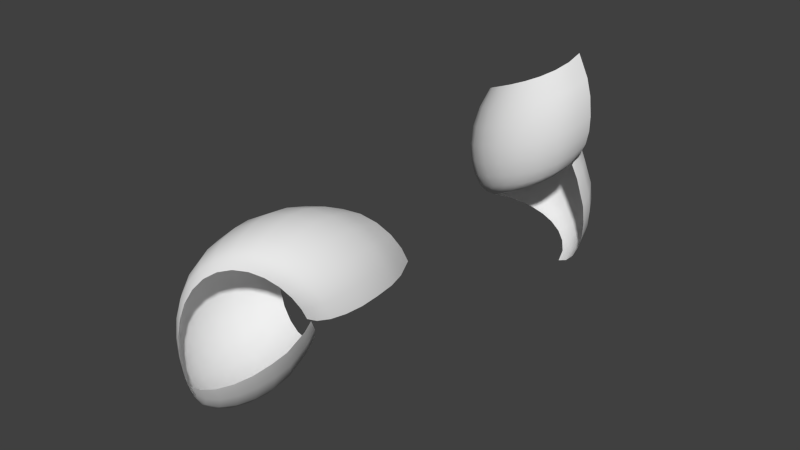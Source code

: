 # Source: SwirlModel.blend  (saved by Blender 2.76.0; exported with 4.5.12 LTS)
import bpy
from mathutils import Matrix  # noqa: F401  (used for matrix-valued properties, if any)

bpy.ops.wm.read_factory_settings(use_empty=True)
scene = bpy.context.scene
scene.name = 'Scene'

# ---- collections
col_collection_1 = bpy.data.collections.new('Collection 1'); scene.collection.children.link(col_collection_1)

# ---- world
world_world = bpy.data.worlds.new('World'); scene.world = world_world
world_world.color = (0.05088, 0.05088, 0.05088)
world_world.use_sun_shadow = False
world_world.sun_shadow_jitter_overblur = 0.0
world_world.cycles.sampling_method = 'MANUAL'
world_world.cycles.sample_map_resolution = 256

# ---- meshes
me_mesh_001 = bpy.data.meshes.new('Mesh.001')
me_mesh_001.from_pydata([(1.691, 0.1095, -1.614), (1.65, 0.1539, -2.056), (1.544, 0.1832, -2.454), (1.386, 0.1945, -2.771), (1.189, 0.1869, -2.974), (0.9745, 0.1609, -3.044), (1.617, 0.5253, -1.457), (1.568, 0.5632, -1.898), (1.46, 0.5762, -2.296), (1.301, 0.563, -2.613), (1.108, 0.525, -2.815), (0.9001, 0.4658, -2.885), (1.375, 0.9992, -1.3), (1.318, 1.02, -1.741), (1.21, 0.999, -2.139), (1.064, 0.9375, -2.455), (0.8919, 0.8418, -2.658), (0.7121, 0.7211, -2.728), (0.9992, 1.375, -1.142), (0.9379, 1.378, -1.584), (0.8423, 1.324, -1.982), (0.7217, 1.22, -2.298), (0.5881, 1.076, -2.501), (0.4544, 0.9059, -2.571), (0.4663, 1.6, -1.427), (0.3919, 1.52, -1.825), (0.3093, 1.384, -2.141), (0.2268, 1.205, -2.344), (0.1523, 1.002, -2.414), (-2.98e-08, 1.7, -0.8278), (-0.05094, 1.666, -1.269), (-0.09689, 1.566, -1.668), (-0.1334, 1.411, -1.984), (-0.1568, 1.216, -2.187), (-0.1648, 1.0, -2.256), (-0.5253, 1.617, -0.6706), (-0.5632, 1.568, -1.112), (-0.5762, 1.46, -1.51), (-0.563, 1.301, -1.826), (-0.525, 1.108, -2.029), (-0.4658, 0.9001, -2.099), (-0.9992, 1.375, -0.5134), (-1.02, 1.318, -0.9548), (-0.999, 1.21, -1.353), (-0.9375, 1.064, -1.669), (-0.8418, 0.8919, -1.872), (-0.7211, 0.7121, -1.942), (-1.375, 0.9992, -0.3561), (-1.378, 0.9379, -0.7976), (-1.324, 0.8423, -1.196), (-1.22, 0.7217, -1.512), (-1.076, 0.5881, -1.715), (-0.9059, 0.4544, -1.785), (-1.6, 0.4663, -0.6404), (-1.52, 0.3919, -1.039), (-1.384, 0.3093, -1.355), (-1.205, 0.2268, -1.558), (-1.002, 0.1523, -1.628), (-1.666, -0.05094, -0.4831), (-1.566, -0.09689, -0.8814), (-1.411, -0.1334, -1.197), (-1.216, -0.1568, -1.4), (-1.0, -0.1648, -1.47), (-1.568, -0.5632, -0.3259), (-1.46, -0.5762, -0.7242), (-1.301, -0.563, -1.04), (-1.108, -0.525, -1.243), (-0.9001, -0.4658, -1.313), (-1.375, -0.9992, 0.2728), (-1.318, -1.02, -0.1687), (-1.21, -0.999, -0.5669), (-1.064, -0.9375, -0.883), (-0.8919, -0.8418, -1.086), (-0.7121, -0.7211, -1.156), (-0.9379, -1.378, -0.01145), (-0.8423, -1.324, -0.4097), (-0.7217, -1.22, -0.7258), (-0.5881, -1.076, -0.9287), (-0.4544, -0.9059, -0.9986), (-0.4663, -1.6, 0.1458), (-0.3919, -1.52, -0.2525), (-0.3093, -1.384, -0.5686), (-0.2268, -1.205, -0.7715), (-0.1523, -1.002, -0.8414), (2.086e-07, -1.7, 0.7445), (0.05094, -1.666, 0.303), (0.09689, -1.566, -0.09526), (0.1334, -1.411, -0.4113), (0.1568, -1.216, -0.6142), (0.1648, -1.0, -0.6842), (0.5253, -1.617, 0.9017), (0.5632, -1.568, 0.4602), (0.5762, -1.46, 0.06197), (0.563, -1.301, -0.2541), (0.525, -1.108, -0.457), (0.4658, -0.9001, -0.5269), (0.9992, -1.375, 1.059), (1.02, -1.318, 0.6175), (0.999, -1.21, 0.2192), (0.9375, -1.064, -0.09686), (0.8418, -0.8919, -0.2998), (0.7211, -0.7121, -0.3697), (1.378, -0.9379, 0.7747), (1.324, -0.8423, 0.3764), (1.22, -0.7217, 0.06037), (1.076, -0.5881, -0.1426), (0.9059, -0.4544, -0.2125), (1.617, -0.5253, 1.373), (1.6, -0.4663, 0.9319), (1.52, -0.3919, 0.5337), (1.384, -0.3093, 0.2176), (1.205, -0.2268, 0.01467), (1.002, -0.1523, -0.05525), (1.7, 2.384e-07, 1.531), (1.666, 0.05094, 1.089), (1.566, 0.09689, 0.6909), (1.411, 0.1334, 0.3748), (1.216, 0.1568, 0.1719), (1.0, 0.1648, 0.102), (0.3782, 1.164, 0.6264), (-1.164, -0.3782, 1.727), (-1.224, 0.0, 1.57), (-1.164, 0.3782, 1.413), (-0.3782, -1.164, 2.199), (-0.7194, -0.9902, 2.042), (0.9902, -0.7194, 2.828), (1.224, 2.384e-07, 3.142), (1.164, -0.3782, 2.985), (0.7194, -0.9902, 2.67), (0.3782, -1.164, 2.513), (1.502e-07, -1.224, 2.356), (-0.9902, -0.7194, 1.884), (1.375, -0.9992, 1.216), (-0.9902, 0.7194, 1.255), (-0.9992, -1.375, 0.43), (-0.5253, -1.617, 0.5873), (-0.7194, 0.9902, 1.098), (-0.3782, 1.164, 0.9409), (-2.146e-08, 1.224, 0.7837), (-1.617, 0.5253, -0.1989), (-1.7, -2.421e-07, -0.04166), (-1.617, -0.5253, 0.1156), (0.7194, 0.9902, 0.4692), (0.9902, 0.7194, 0.312), (0.5253, 1.617, -0.985), (1.164, 0.3782, 0.1548), (1.218, 0.07884, -0.002479), (2.017e-07, -1.644, 1.277), (1.836e-07, -1.496, 1.796), (0.4636, -1.427, 1.944), (0.5079, -1.563, 1.437), (-1.645, -2.086e-07, 0.4766), (-1.471, -1.192e-07, 1.061), (-1.404, -0.4562, 1.207), (-1.565, -0.5083, 0.6367), (-0.5081, -1.564, 1.117), (-0.4608, -1.418, 1.648), (-1.199, -0.8708, 1.354), (-1.331, -0.9667, 0.7968), (-2.887e-08, 1.647, -0.3245), (-2.527e-08, 1.441, 0.3361), (-0.4473, 1.377, 0.4801), (-0.5088, 1.566, -0.1642), (0.8843, -1.217, 2.092), (0.9659, -1.329, 1.597), (0.509, 1.567, -0.4848), (0.4433, 1.364, 0.1926), (1.22, -0.8867, 2.241), (1.329, -0.9657, 1.757), (-0.8545, 1.176, 0.6245), (-0.9677, 1.332, -0.003993), (1.64, 0.1062, -1.126), (1.398, 0.09051, -0.3759), (1.344, 0.4366, -0.2345), (1.568, 0.5093, -0.966), (1.438, -0.4674, 2.39), (1.562, -0.5076, 1.917), (1.516, 2.384e-07, 2.54), (1.642, 2.384e-07, 2.077), (-0.9666, -1.33, 0.9569), (-0.8737, -1.203, 1.501), (1.333, 0.9686, -0.8056), (1.149, 0.8349, -0.09266), (0.8391, 1.155, 0.04972), (0.9684, 1.333, -0.6452), (-1.181, 0.858, 0.7695), (-1.332, 0.9675, 0.1562), (-1.394, 0.4529, 0.9148), (-1.565, 0.5085, 0.3164)], [], [(1, 7, 6, 0), (2, 8, 7, 1), (3, 9, 8, 2), (4, 10, 9, 3), (5, 11, 10, 4), (7, 13, 12, 6), (8, 14, 13, 7), (9, 15, 14, 8), (10, 16, 15, 9), (11, 17, 16, 10), (13, 19, 18, 12), (14, 20, 19, 13), (15, 21, 20, 14), (16, 22, 21, 15), (17, 23, 22, 16), (19, 24, 144, 18), (20, 25, 24, 19), (21, 26, 25, 20), (22, 27, 26, 21), (23, 28, 27, 22), (24, 30, 29, 144), (25, 31, 30, 24), (26, 32, 31, 25), (27, 33, 32, 26), (28, 34, 33, 27), (30, 36, 35, 29), (31, 37, 36, 30), (32, 38, 37, 31), (33, 39, 38, 32), (34, 40, 39, 33), (36, 42, 41, 35), (37, 43, 42, 36), (38, 44, 43, 37), (39, 45, 44, 38), (40, 46, 45, 39), (42, 48, 47, 41), (43, 49, 48, 42), (44, 50, 49, 43), (45, 51, 50, 44), (46, 52, 51, 45), (48, 53, 139, 47), (49, 54, 53, 48), (50, 55, 54, 49), (51, 56, 55, 50), (52, 57, 56, 51), (53, 58, 140, 139), (54, 59, 58, 53), (55, 60, 59, 54), (56, 61, 60, 55), (57, 62, 61, 56), (58, 63, 141, 140), (59, 64, 63, 58), (60, 65, 64, 59), (61, 66, 65, 60), (62, 67, 66, 61), (63, 69, 68, 141), (64, 70, 69, 63), (65, 71, 70, 64), (66, 72, 71, 65), (67, 73, 72, 66), (69, 74, 134, 68), (70, 75, 74, 69), (71, 76, 75, 70), (72, 77, 76, 71), (73, 78, 77, 72), (74, 79, 135, 134), (75, 80, 79, 74), (76, 81, 80, 75), (77, 82, 81, 76), (78, 83, 82, 77), (79, 85, 84, 135), (80, 86, 85, 79), (81, 87, 86, 80), (82, 88, 87, 81), (83, 89, 88, 82), (85, 91, 90, 84), (86, 92, 91, 85), (87, 93, 92, 86), (88, 94, 93, 87), (89, 95, 94, 88), (91, 97, 96, 90), (92, 98, 97, 91), (93, 99, 98, 92), (94, 100, 99, 93), (95, 101, 100, 94), (97, 102, 132, 96), (98, 103, 102, 97), (99, 104, 103, 98), (100, 105, 104, 99), (101, 106, 105, 100), (102, 108, 107, 132), (103, 109, 108, 102), (104, 110, 109, 103), (105, 111, 110, 104), (106, 112, 111, 105), (108, 114, 113, 107), (109, 115, 114, 108), (110, 116, 115, 109), (111, 117, 116, 110), (112, 118, 117, 111), (140, 141, 154, 151), (0, 6, 174, 171), (183, 166, 119, 142), (175, 177, 126, 127), (29, 35, 162, 159), (182, 183, 142, 143), (180, 156, 123, 124), (12, 18, 184, 181), (169, 185, 133, 136), (172, 173, 145, 146), (153, 157, 131, 120), (163, 167, 125, 128), (47, 139, 188, 186), (18, 144, 165, 184), (41, 47, 186, 170), (167, 175, 127, 125), (160, 161, 137, 138), (139, 140, 151, 188), (6, 12, 181, 174), (144, 29, 159, 165), (68, 134, 179, 158), (185, 187, 122, 133), (134, 135, 155, 179), (157, 180, 124, 131), (148, 149, 129, 130), (107, 113, 178, 176), (132, 107, 176, 168), (173, 182, 143, 145), (35, 41, 170, 162), (96, 132, 168, 164), (152, 153, 120, 121), (161, 169, 136, 137), (90, 96, 164, 150), (135, 84, 147, 155), (166, 160, 138, 119), (141, 68, 158, 154), (149, 163, 128, 129), (187, 152, 121, 122), (156, 148, 130, 123), (152, 187, 188, 151), (187, 185, 186, 188), (185, 169, 170, 186), (166, 183, 184, 165), (182, 173, 174, 181), (180, 157, 158, 179), (183, 182, 181, 184), (156, 180, 179, 155), (177, 175, 176, 178), (175, 167, 168, 176), (173, 172, 171, 174), (169, 161, 162, 170), (167, 163, 164, 168), (160, 166, 165, 159), (163, 149, 150, 164), (161, 160, 159, 162), (157, 153, 154, 158), (148, 156, 155, 147), (153, 152, 151, 154), (149, 148, 147, 150), (84, 90, 150, 147)])
me_mesh_001.polygons.foreach_set('use_smooth', [True] * 160)
_uv = me_mesh_001.uv_layers.new(name='UVMap')
_uv.uv.foreach_set('vector', [0.01061, 0.3344, 0.04598, 0.3344, 0.05273, 0.4338, 0.01739, 0.4338, 0.01426, 0.2513, 0.04838, 0.2513, 0.04598, 0.3344, 0.01061, 0.3344, 0.00815, 0.1761, 0.04137, 0.1761, 0.04838, 0.2513, 0.01426, 0.2513, 0.002303, 0.09282, 0.0349, 0.09282, 0.04137, 0.1761, 0.00815, 0.1761, -0.001976, 0.01087, 0.03107, 0.01087, 0.0349, 0.09282, 0.002303, 0.09282, 0.04598, 0.3344, 0.08995, 0.3344, 0.09674, 0.4338, 0.05273, 0.4338, 0.04838, 0.2513, 0.09125, 0.2513, 0.08995, 0.3344, 0.04598, 0.3344, 0.04137, 0.1761, 0.0836, 0.1761, 0.09125, 0.2513, 0.04838, 0.2513, 0.0349, 0.09282, 0.07626, 0.09282, 0.0836, 0.1761, 0.04137, 0.1761, 0.03107, 0.01087, 0.07163, 0.01087, 0.07626, 0.09282, 0.0349, 0.09282, 0.08995, 0.3344, 0.134, 0.3344, 0.1406, 0.4338, 0.09674, 0.4338, 0.09125, 0.2513, 0.1348, 0.2513, 0.134, 0.3344, 0.08995, 0.3344, 0.0836, 0.1761, 0.1272, 0.1761, 0.1348, 0.2513, 0.09125, 0.2513, 0.07626, 0.09282, 0.1199, 0.09282, 0.1272, 0.1761, 0.0836, 0.1761, 0.07163, 0.01087, 0.1152, 0.01087, 0.1199, 0.09282, 0.07626, 0.09282, 0.134, 0.3344, 0.1788, 0.3344, 0.1849, 0.4338, 0.1406, 0.4338, 0.1348, 0.2513, 0.1793, 0.2513, 0.1788, 0.3344, 0.134, 0.3344, 0.1272, 0.1761, 0.1722, 0.1761, 0.1793, 0.2513, 0.1348, 0.2513, 0.1199, 0.09282, 0.1652, 0.09282, 0.1722, 0.1761, 0.1272, 0.1761, 0.1152, 0.01087, 0.1607, 0.01087, 0.1652, 0.09282, 0.1199, 0.09282, 0.1788, 0.3344, 0.2244, 0.3344, 0.23, 0.4338, 0.1849, 0.4338, 0.1793, 0.2513, 0.2248, 0.2513, 0.2244, 0.3344, 0.1788, 0.3344, 0.1722, 0.1761, 0.2183, 0.1761, 0.2248, 0.2513, 0.1793, 0.2513, 0.1652, 0.09282, 0.2119, 0.09282, 0.2183, 0.1761, 0.1722, 0.1761, 0.1607, 0.01087, 0.2078, 0.01087, 0.2119, 0.09282, 0.1652, 0.09282, 0.2244, 0.3344, 0.2709, 0.3344, 0.2758, 0.4338, 0.23, 0.4338, 0.2248, 0.2513, 0.2711, 0.2513, 0.2709, 0.3344, 0.2244, 0.3344, 0.2183, 0.1761, 0.2654, 0.1761, 0.2711, 0.2513, 0.2248, 0.2513, 0.2119, 0.09282, 0.2597, 0.09282, 0.2654, 0.1761, 0.2183, 0.1761, 0.2078, 0.01087, 0.256, 0.01087, 0.2597, 0.09282, 0.2119, 0.09282, 0.2709, 0.3344, 0.3181, 0.3344, 0.3223, 0.4338, 0.2758, 0.4338, 0.2711, 0.2513, 0.3183, 0.2513, 0.3181, 0.3344, 0.2709, 0.3344, 0.2654, 0.1761, 0.3134, 0.1761, 0.3183, 0.2513, 0.2711, 0.2513, 0.2597, 0.09282, 0.3084, 0.09282, 0.3134, 0.1761, 0.2654, 0.1761, 0.256, 0.01087, 0.3052, 0.01087, 0.3084, 0.09282, 0.2597, 0.09282, 0.3181, 0.3344, 0.3659, 0.3344, 0.3694, 0.4338, 0.3223, 0.4338, 0.3183, 0.2513, 0.3662, 0.2513, 0.3659, 0.3344, 0.3181, 0.3344, 0.3134, 0.1761, 0.3622, 0.1761, 0.3662, 0.2513, 0.3183, 0.2513, 0.3084, 0.09282, 0.3579, 0.09282, 0.3622, 0.1761, 0.3134, 0.1761, 0.3052, 0.01087, 0.3553, 0.01087, 0.3579, 0.09282, 0.3084, 0.09282, 0.3659, 0.3344, 0.4145, 0.3344, 0.4172, 0.4338, 0.3694, 0.4338, 0.3662, 0.2513, 0.4148, 0.2513, 0.4145, 0.3344, 0.3659, 0.3344, 0.3622, 0.1761, 0.4117, 0.1761, 0.4148, 0.2513, 0.3662, 0.2513, 0.3579, 0.09282, 0.4082, 0.09282, 0.4117, 0.1761, 0.3622, 0.1761, 0.3553, 0.01087, 0.4062, 0.01087, 0.4082, 0.09282, 0.3579, 0.09282, 0.4145, 0.3344, 0.4636, 0.3344, 0.4655, 0.4338, 0.4172, 0.4338, 0.4148, 0.2513, 0.464, 0.2513, 0.4636, 0.3344, 0.4145, 0.3344, 0.4117, 0.1761, 0.4618, 0.1761, 0.464, 0.2513, 0.4148, 0.2513, 0.4082, 0.09282, 0.4591, 0.09282, 0.4618, 0.1761, 0.4117, 0.1761, 0.4062, 0.01087, 0.4577, 0.01087, 0.4591, 0.09282, 0.4082, 0.09282, 0.4636, 0.3344, 0.5132, 0.3344, 0.5143, 0.4338, 0.4655, 0.4338, 0.464, 0.2513, 0.5137, 0.2513, 0.5132, 0.3344, 0.4636, 0.3344, 0.4618, 0.1761, 0.5125, 0.1761, 0.5137, 0.2513, 0.464, 0.2513, 0.4591, 0.09282, 0.5106, 0.09282, 0.5125, 0.1761, 0.4618, 0.1761, 0.4577, 0.01087, 0.5099, 0.01087, 0.5106, 0.09282, 0.4591, 0.09282, 0.5132, 0.3344, 0.5634, 0.3344, 0.5636, 0.4338, 0.5143, 0.4338, 0.5137, 0.2513, 0.564, 0.2513, 0.5634, 0.3344, 0.5132, 0.3344, 0.5125, 0.1761, 0.5637, 0.1761, 0.564, 0.2513, 0.5137, 0.2513, 0.5106, 0.09282, 0.5627, 0.09282, 0.5637, 0.1761, 0.5125, 0.1761, 0.5099, 0.01087, 0.5626, 0.01087, 0.5627, 0.09282, 0.5106, 0.09282, 0.5634, 0.3344, 0.6141, 0.3344, 0.6135, 0.4338, 0.5636, 0.4338, 0.564, 0.2513, 0.6148, 0.2513, 0.6141, 0.3344, 0.5634, 0.3344, 0.5637, 0.1761, 0.6155, 0.1761, 0.6148, 0.2513, 0.564, 0.2513, 0.5627, 0.09282, 0.6154, 0.09282, 0.6155, 0.1761, 0.5637, 0.1761, 0.5626, 0.01087, 0.6158, 0.01087, 0.6154, 0.09282, 0.5627, 0.09282, 0.6141, 0.3344, 0.6653, 0.3344, 0.6638, 0.4338, 0.6135, 0.4338, 0.6148, 0.2513, 0.6661, 0.2513, 0.6653, 0.3344, 0.6141, 0.3344, 0.6155, 0.1761, 0.6678, 0.1761, 0.6661, 0.2513, 0.6148, 0.2513, 0.6154, 0.09282, 0.6685, 0.09282, 0.6678, 0.1761, 0.6155, 0.1761, 0.6158, 0.01087, 0.6695, 0.01087, 0.6685, 0.09282, 0.6154, 0.09282, 0.6653, 0.3344, 0.7171, 0.3344, 0.7147, 0.4338, 0.6638, 0.4338, 0.6661, 0.2513, 0.7179, 0.2513, 0.7171, 0.3344, 0.6653, 0.3344, 0.6678, 0.1761, 0.7205, 0.1761, 0.7179, 0.2513, 0.6661, 0.2513, 0.6685, 0.09282, 0.722, 0.09282, 0.7205, 0.1761, 0.6678, 0.1761, 0.6695, 0.01087, 0.7236, 0.01087, 0.722, 0.09282, 0.6685, 0.09282, 0.7171, 0.3344, 0.7693, 0.3344, 0.7661, 0.4338, 0.7147, 0.4338, 0.7179, 0.2513, 0.7702, 0.2513, 0.7693, 0.3344, 0.7171, 0.3344, 0.7205, 0.1761, 0.7737, 0.1761, 0.7702, 0.2513, 0.7179, 0.2513, 0.722, 0.09282, 0.776, 0.09282, 0.7737, 0.1761, 0.7205, 0.1761, 0.7236, 0.01087, 0.7781, 0.01087, 0.776, 0.09282, 0.722, 0.09282, 0.7693, 0.3344, 0.822, 0.3344, 0.818, 0.4338, 0.7661, 0.4338, 0.7702, 0.2513, 0.8228, 0.2513, 0.822, 0.3344, 0.7693, 0.3344, 0.7737, 0.1761, 0.8273, 0.1761, 0.8228, 0.2513, 0.7702, 0.2513, 0.776, 0.09282, 0.8303, 0.09282, 0.8273, 0.1761, 0.7737, 0.1761, 0.7781, 0.01087, 0.8329, 0.01087, 0.8303, 0.09282, 0.776, 0.09282, 0.822, 0.3344, 0.8752, 0.3344, 0.8704, 0.4338, 0.818, 0.4338, 0.8228, 0.2513, 0.876, 0.2513, 0.8752, 0.3344, 0.822, 0.3344, 0.8273, 0.1761, 0.8812, 0.1761, 0.876, 0.2513, 0.8228, 0.2513, 0.8303, 0.09282, 0.8849, 0.09282, 0.8812, 0.1761, 0.8273, 0.1761, 0.8329, 0.01087, 0.8879, 0.01087, 0.8849, 0.09282, 0.8303, 0.09282, 0.8752, 0.3344, 0.9288, 0.3344, 0.9233, 0.4338, 0.8704, 0.4338, 0.876, 0.2513, 0.9294, 0.2513, 0.9288, 0.3344, 0.8752, 0.3344, 0.8812, 0.1761, 0.9354, 0.1761, 0.9294, 0.2513, 0.876, 0.2513, 0.8849, 0.09282, 0.9398, 0.09282, 0.9354, 0.1761, 0.8812, 0.1761, 0.8879, 0.01087, 0.9431, 0.01087, 0.9398, 0.09282, 0.8849, 0.09282, 0.9288, 0.3344, 0.9827, 0.3344, 0.9766, 0.4338, 0.9233, 0.4338, 0.9294, 0.2513, 0.9832, 0.2513, 0.9827, 0.3344, 0.9288, 0.3344, 0.9354, 0.1761, 0.9899, 0.1761, 0.9832, 0.2513, 0.9294, 0.2513, 0.9398, 0.09282, 0.9948, 0.09282, 0.9899, 0.1761, 0.9354, 0.1761, 0.9431, 0.01087, 0.9983, 0.01087, 0.9948, 0.09282, 0.9398, 0.09282, 0.4655, 0.4338, 0.5143, 0.4338, 0.5134, 0.6154, 0.4646, 0.6144, 0.01739, 0.4338, 0.05273, 0.4338, 0.05044, 0.6048, 0.01529, 0.6037, 0.136, 0.8491, 0.1811, 0.8441, 0.1797, 0.9952, 0.1344, 0.9952, 0.923, 0.7881, 0.9769, 0.7853, 0.9771, 0.9952, 0.9228, 0.9952, 0.23, 0.4338, 0.2758, 0.4338, 0.2746, 0.6102, 0.2286, 0.6091, 0.0914, 0.8542, 0.136, 0.8491, 0.1344, 0.9952, 0.0896, 0.9952, 0.6118, 0.8068, 0.6622, 0.8033, 0.6614, 0.9952, 0.6109, 0.9952, 0.09674, 0.4338, 0.1406, 0.4338, 0.1387, 0.607, 0.09456, 0.6059, 0.32, 0.8302, 0.3673, 0.8259, 0.3664, 0.9952, 0.319, 0.9952, 0.01207, 0.8651, 0.04702, 0.8596, 0.0452, 0.9952, 0.01047, 0.9952, 0.5125, 0.814, 0.5619, 0.8103, 0.561, 0.9952, 0.5116, 0.9952, 0.8169, 0.7938, 0.8697, 0.7909, 0.8692, 0.9952, 0.8163, 0.9952, 0.3694, 0.4338, 0.4172, 0.4338, 0.4163, 0.6133, 0.3685, 0.6123, 0.1406, 0.4338, 0.1849, 0.4338, 0.1833, 0.6081, 0.1387, 0.607, 0.3223, 0.4338, 0.3694, 0.4338, 0.3685, 0.6123, 0.3213, 0.6113, 0.8697, 0.7909, 0.923, 0.7881, 0.9228, 0.9952, 0.8692, 0.9952, 0.2268, 0.8393, 0.2731, 0.8347, 0.272, 0.9952, 0.2256, 0.9952, 0.4172, 0.4338, 0.4655, 0.4338, 0.4646, 0.6144, 0.4163, 0.6133, 0.05273, 0.4338, 0.09674, 0.4338, 0.09456, 0.6059, 0.05044, 0.6048, 0.1849, 0.4338, 0.23, 0.4338, 0.2286, 0.6091, 0.1833, 0.6081, 0.5636, 0.4338, 0.6135, 0.4338, 0.6126, 0.6174, 0.5628, 0.6164, 0.3673, 0.8259, 0.4152, 0.8218, 0.4144, 0.9952, 0.3664, 0.9952, 0.6135, 0.4338, 0.6638, 0.4338, 0.663, 0.6183, 0.6126, 0.6174, 0.5619, 0.8103, 0.6118, 0.8068, 0.6109, 0.9952, 0.561, 0.9952, 0.7132, 0.8001, 0.7648, 0.7969, 0.764, 0.9952, 0.7124, 0.9952, 0.9233, 0.4338, 0.9766, 0.4338, 0.9768, 0.624, 0.9232, 0.6231, 0.8704, 0.4338, 0.9233, 0.4338, 0.9232, 0.6231, 0.87, 0.6222, 0.04702, 0.8596, 0.0914, 0.8542, 0.0896, 0.9952, 0.0452, 0.9952, 0.2758, 0.4338, 0.3223, 0.4338, 0.3213, 0.6113, 0.2746, 0.6102, 0.818, 0.4338, 0.8704, 0.4338, 0.87, 0.6222, 0.8175, 0.6212, 0.4636, 0.8178, 0.5125, 0.814, 0.5116, 0.9952, 0.4628, 0.9952, 0.2731, 0.8347, 0.32, 0.8302, 0.319, 0.9952, 0.272, 0.9952, 0.7661, 0.4338, 0.818, 0.4338, 0.8175, 0.6212, 0.7654, 0.6203, 0.6638, 0.4338, 0.7147, 0.4338, 0.714, 0.6193, 0.663, 0.6183, 0.1811, 0.8441, 0.2268, 0.8393, 0.2256, 0.9952, 0.1797, 0.9952, 0.5143, 0.4338, 0.5636, 0.4338, 0.5628, 0.6164, 0.5134, 0.6154, 0.7648, 0.7969, 0.8169, 0.7938, 0.8163, 0.9952, 0.764, 0.9952, 0.4152, 0.8218, 0.4636, 0.8178, 0.4628, 0.9952, 0.4144, 0.9952, 0.6622, 0.8033, 0.7132, 0.8001, 0.7124, 0.9952, 0.6614, 0.9952, 0.4636, 0.8178, 0.4152, 0.8218, 0.4163, 0.6133, 0.4646, 0.6144, 0.4152, 0.8218, 0.3673, 0.8259, 0.3685, 0.6123, 0.4163, 0.6133, 0.3673, 0.8259, 0.32, 0.8302, 0.3213, 0.6113, 0.3685, 0.6123, 0.1811, 0.8441, 0.136, 0.8491, 0.1387, 0.607, 0.1833, 0.6081, 0.0914, 0.8542, 0.04702, 0.8596, 0.05044, 0.6048, 0.09456, 0.6059, 0.6118, 0.8068, 0.5619, 0.8103, 0.5628, 0.6164, 0.6126, 0.6174, 0.136, 0.8491, 0.0914, 0.8542, 0.09456, 0.6059, 0.1387, 0.607, 0.6622, 0.8033, 0.6118, 0.8068, 0.6126, 0.6174, 0.663, 0.6183, 0.9769, 0.7853, 0.923, 0.7881, 0.9232, 0.6231, 0.9768, 0.624, 0.923, 0.7881, 0.8697, 0.7909, 0.87, 0.6222, 0.9232, 0.6231, 0.04702, 0.8596, 0.01207, 0.8651, 0.01529, 0.6037, 0.05044, 0.6048, 0.32, 0.8302, 0.2731, 0.8347, 0.2746, 0.6102, 0.3213, 0.6113, 0.8697, 0.7909, 0.8169, 0.7938, 0.8175, 0.6212, 0.87, 0.6222, 0.2268, 0.8393, 0.1811, 0.8441, 0.1833, 0.6081, 0.2286, 0.6091, 0.8169, 0.7938, 0.7648, 0.7969, 0.7654, 0.6203, 0.8175, 0.6212, 0.2731, 0.8347, 0.2268, 0.8393, 0.2286, 0.6091, 0.2746, 0.6102, 0.5619, 0.8103, 0.5125, 0.814, 0.5134, 0.6154, 0.5628, 0.6164, 0.7132, 0.8001, 0.6622, 0.8033, 0.663, 0.6183, 0.714, 0.6193, 0.5125, 0.814, 0.4636, 0.8178, 0.4646, 0.6144, 0.5134, 0.6154, 0.7648, 0.7969, 0.7132, 0.8001, 0.714, 0.6193, 0.7654, 0.6203, 0.7147, 0.4338, 0.7661, 0.4338, 0.7654, 0.6203, 0.714, 0.6193])
me_mesh_001.use_remesh_preserve_volume = False
me_mesh_001.use_remesh_preserve_attributes = False
me_mesh_001.use_mirror_vertex_groups = False
me_mesh_001.update()
me_mesh = bpy.data.meshes.new('Mesh')
me_mesh.from_pydata([(1.691, -1.614, -0.1095), (1.65, -2.056, -0.1539), (1.544, -2.454, -0.1832), (1.386, -2.771, -0.1945), (1.189, -2.974, -0.1869), (0.9745, -3.044, -0.1609), (1.617, -1.457, -0.5253), (1.568, -1.898, -0.5632), (1.46, -2.296, -0.5762), (1.301, -2.613, -0.563), (1.108, -2.815, -0.525), (0.9001, -2.885, -0.4658), (1.375, -1.3, -0.9992), (1.318, -1.741, -1.02), (1.21, -2.139, -0.999), (1.064, -2.455, -0.9375), (0.8919, -2.658, -0.8418), (0.7121, -2.728, -0.7211), (0.9992, -1.142, -1.375), (0.9379, -1.584, -1.378), (0.8423, -1.982, -1.324), (0.7217, -2.298, -1.22), (0.5881, -2.501, -1.076), (0.4544, -2.571, -0.9059), (0.4663, -1.427, -1.6), (0.3919, -1.825, -1.52), (0.3093, -2.141, -1.384), (0.2268, -2.344, -1.205), (0.1523, -2.414, -1.002), (-2.98e-08, -0.8278, -1.7), (-0.05094, -1.269, -1.666), (-0.09689, -1.668, -1.566), (-0.1334, -1.984, -1.411), (-0.1568, -2.187, -1.216), (-0.1648, -2.256, -1.0), (-0.5253, -0.6706, -1.617), (-0.5632, -1.112, -1.568), (-0.5762, -1.51, -1.46), (-0.563, -1.826, -1.301), (-0.525, -2.029, -1.108), (-0.4658, -2.099, -0.9001), (-0.9992, -0.5134, -1.375), (-1.02, -0.9548, -1.318), (-0.999, -1.353, -1.21), (-0.9375, -1.669, -1.064), (-0.8418, -1.872, -0.8919), (-0.7211, -1.942, -0.7121), (-1.375, -0.3561, -0.9992), (-1.378, -0.7976, -0.9379), (-1.324, -1.196, -0.8423), (-1.22, -1.512, -0.7217), (-1.076, -1.715, -0.5881), (-0.9059, -1.785, -0.4544), (-1.6, -0.6404, -0.4663), (-1.52, -1.039, -0.3919), (-1.384, -1.355, -0.3093), (-1.205, -1.558, -0.2268), (-1.002, -1.628, -0.1523), (-1.666, -0.4831, 0.05094), (-1.566, -0.8814, 0.09689), (-1.411, -1.197, 0.1334), (-1.216, -1.4, 0.1568), (-1.0, -1.47, 0.1648), (-1.568, -0.3259, 0.5632), (-1.46, -0.7242, 0.5762), (-1.301, -1.04, 0.563), (-1.108, -1.243, 0.525), (-0.9001, -1.313, 0.4658), (-1.375, 0.2728, 0.9992), (-1.318, -0.1687, 1.02), (-1.21, -0.5669, 0.999), (-1.064, -0.883, 0.9375), (-0.8919, -1.086, 0.8418), (-0.7121, -1.156, 0.7211), (-0.9379, -0.01145, 1.378), (-0.8423, -0.4097, 1.324), (-0.7217, -0.7258, 1.22), (-0.5881, -0.9287, 1.076), (-0.4544, -0.9986, 0.9059), (-0.4663, 0.1458, 1.6), (-0.3919, -0.2525, 1.52), (-0.3093, -0.5686, 1.384), (-0.2268, -0.7715, 1.205), (-0.1523, -0.8414, 1.002), (2.086e-07, 0.7445, 1.7), (0.05094, 0.303, 1.666), (0.09689, -0.09526, 1.566), (0.1334, -0.4113, 1.411), (0.1568, -0.6142, 1.216), (0.1648, -0.6842, 1.0), (0.5253, 0.9017, 1.617), (0.5632, 0.4602, 1.568), (0.5762, 0.06197, 1.46), (0.563, -0.2541, 1.301), (0.525, -0.457, 1.108), (0.4658, -0.5269, 0.9001), (0.9992, 1.059, 1.375), (1.02, 0.6175, 1.318), (0.999, 0.2192, 1.21), (0.9375, -0.09686, 1.064), (0.8418, -0.2998, 0.8919), (0.7211, -0.3697, 0.7121), (1.378, 0.7747, 0.9379), (1.324, 0.3764, 0.8423), (1.22, 0.06037, 0.7217), (1.076, -0.1426, 0.5881), (0.9059, -0.2125, 0.4544), (1.617, 1.373, 0.5253), (1.6, 0.9319, 0.4663), (1.52, 0.5337, 0.3919), (1.384, 0.2176, 0.3093), (1.205, 0.01467, 0.2268), (1.002, -0.05525, 0.1523), (1.7, 1.531, -1.192e-07), (1.666, 1.089, -0.05094), (1.566, 0.6909, -0.09689), (1.411, 0.3748, -0.1334), (1.216, 0.1719, -0.1568), (1.0, 0.102, -0.1648), (0.3782, 0.6264, -1.164), (-1.164, 1.727, 0.3782), (-1.224, 1.57, 1.717e-07), (-1.164, 1.413, -0.3782), (-0.3782, 2.199, 1.164), (-0.7194, 2.042, 0.9902), (0.9902, 2.828, 0.7194), (1.224, 3.142, -8.583e-08), (1.164, 2.985, 0.3782), (0.7194, 2.67, 0.9902), (0.3782, 2.513, 1.164), (1.502e-07, 2.356, 1.224), (-0.9902, 1.884, 0.7194), (1.375, 1.216, 0.9992), (-0.9902, 1.255, -0.7194), (-0.9992, 0.43, 1.375), (-0.5253, 0.5873, 1.617), (-0.7194, 1.098, -0.9902), (-0.3782, 0.9409, -1.164), (-2.146e-08, 0.7837, -1.224), (-1.617, -0.1989, -0.5253), (-1.7, -0.04166, 2.384e-07), (-1.617, 0.1156, 0.5253), (0.7194, 0.4692, -0.9902), (0.9902, 0.312, -0.7194), (0.5253, -0.985, -1.617), (1.164, 0.1548, -0.3782), (1.218, -0.002479, -0.07884), (2.017e-07, 1.277, 1.644), (1.836e-07, 1.796, 1.496), (0.4636, 1.944, 1.427), (0.5079, 1.437, 1.563), (-1.645, 0.4766, 2.308e-07), (-1.471, 1.061, 2.063e-07), (-1.404, 1.207, 0.4562), (-1.565, 0.6367, 0.5083), (-0.5081, 1.117, 1.564), (-0.4608, 1.648, 1.418), (-1.199, 1.354, 0.8708), (-1.331, 0.7968, 0.9667), (-2.887e-08, -0.3245, -1.647), (-2.527e-08, 0.3361, -1.441), (-0.4473, 0.4801, -1.377), (-0.5088, -0.1642, -1.566), (0.8843, 2.092, 1.217), (0.9659, 1.597, 1.329), (0.509, -0.4848, -1.567), (0.4433, 0.1926, -1.364), (1.22, 2.241, 0.8867), (1.329, 1.757, 0.9657), (-0.8545, 0.6245, -1.176), (-0.9677, -0.003993, -1.332), (1.64, -1.126, -0.1062), (1.398, -0.3759, -0.09052), (1.344, -0.2345, -0.4366), (1.568, -0.966, -0.5093), (1.438, 2.39, 0.4674), (1.562, 1.917, 0.5076), (1.516, 2.54, -1.063e-07), (1.642, 2.077, -1.043e-07), (-0.9666, 0.9569, 1.33), (-0.8737, 1.501, 1.203), (1.333, -0.8056, -0.9686), (1.149, -0.09266, -0.8349), (0.8391, 0.04972, -1.155), (0.9684, -0.6452, -1.333), (-1.181, 0.7695, -0.858), (-1.332, 0.1562, -0.9675), (-1.394, 0.9148, -0.4529), (-1.565, 0.3164, -0.5085)], [], [(1, 7, 6, 0), (2, 8, 7, 1), (3, 9, 8, 2), (4, 10, 9, 3), (5, 11, 10, 4), (7, 13, 12, 6), (8, 14, 13, 7), (9, 15, 14, 8), (10, 16, 15, 9), (11, 17, 16, 10), (13, 19, 18, 12), (14, 20, 19, 13), (15, 21, 20, 14), (16, 22, 21, 15), (17, 23, 22, 16), (19, 24, 144, 18), (20, 25, 24, 19), (21, 26, 25, 20), (22, 27, 26, 21), (23, 28, 27, 22), (24, 30, 29, 144), (25, 31, 30, 24), (26, 32, 31, 25), (27, 33, 32, 26), (28, 34, 33, 27), (30, 36, 35, 29), (31, 37, 36, 30), (32, 38, 37, 31), (33, 39, 38, 32), (34, 40, 39, 33), (36, 42, 41, 35), (37, 43, 42, 36), (38, 44, 43, 37), (39, 45, 44, 38), (40, 46, 45, 39), (42, 48, 47, 41), (43, 49, 48, 42), (44, 50, 49, 43), (45, 51, 50, 44), (46, 52, 51, 45), (48, 53, 139, 47), (49, 54, 53, 48), (50, 55, 54, 49), (51, 56, 55, 50), (52, 57, 56, 51), (53, 58, 140, 139), (54, 59, 58, 53), (55, 60, 59, 54), (56, 61, 60, 55), (57, 62, 61, 56), (58, 63, 141, 140), (59, 64, 63, 58), (60, 65, 64, 59), (61, 66, 65, 60), (62, 67, 66, 61), (63, 69, 68, 141), (64, 70, 69, 63), (65, 71, 70, 64), (66, 72, 71, 65), (67, 73, 72, 66), (69, 74, 134, 68), (70, 75, 74, 69), (71, 76, 75, 70), (72, 77, 76, 71), (73, 78, 77, 72), (74, 79, 135, 134), (75, 80, 79, 74), (76, 81, 80, 75), (77, 82, 81, 76), (78, 83, 82, 77), (79, 85, 84, 135), (80, 86, 85, 79), (81, 87, 86, 80), (82, 88, 87, 81), (83, 89, 88, 82), (85, 91, 90, 84), (86, 92, 91, 85), (87, 93, 92, 86), (88, 94, 93, 87), (89, 95, 94, 88), (91, 97, 96, 90), (92, 98, 97, 91), (93, 99, 98, 92), (94, 100, 99, 93), (95, 101, 100, 94), (97, 102, 132, 96), (98, 103, 102, 97), (99, 104, 103, 98), (100, 105, 104, 99), (101, 106, 105, 100), (102, 108, 107, 132), (103, 109, 108, 102), (104, 110, 109, 103), (105, 111, 110, 104), (106, 112, 111, 105), (108, 114, 113, 107), (109, 115, 114, 108), (110, 116, 115, 109), (111, 117, 116, 110), (112, 118, 117, 111), (140, 141, 154, 151), (0, 6, 174, 171), (183, 166, 119, 142), (175, 177, 126, 127), (29, 35, 162, 159), (182, 183, 142, 143), (180, 156, 123, 124), (12, 18, 184, 181), (169, 185, 133, 136), (172, 173, 145, 146), (153, 157, 131, 120), (163, 167, 125, 128), (47, 139, 188, 186), (18, 144, 165, 184), (41, 47, 186, 170), (167, 175, 127, 125), (160, 161, 137, 138), (139, 140, 151, 188), (6, 12, 181, 174), (144, 29, 159, 165), (68, 134, 179, 158), (185, 187, 122, 133), (134, 135, 155, 179), (157, 180, 124, 131), (148, 149, 129, 130), (107, 113, 178, 176), (132, 107, 176, 168), (173, 182, 143, 145), (35, 41, 170, 162), (96, 132, 168, 164), (152, 153, 120, 121), (161, 169, 136, 137), (90, 96, 164, 150), (135, 84, 147, 155), (166, 160, 138, 119), (141, 68, 158, 154), (149, 163, 128, 129), (187, 152, 121, 122), (156, 148, 130, 123), (152, 187, 188, 151), (187, 185, 186, 188), (185, 169, 170, 186), (166, 183, 184, 165), (182, 173, 174, 181), (180, 157, 158, 179), (183, 182, 181, 184), (156, 180, 179, 155), (177, 175, 176, 178), (175, 167, 168, 176), (173, 172, 171, 174), (169, 161, 162, 170), (167, 163, 164, 168), (160, 166, 165, 159), (163, 149, 150, 164), (161, 160, 159, 162), (157, 153, 154, 158), (148, 156, 155, 147), (153, 152, 151, 154), (149, 148, 147, 150), (84, 90, 150, 147)])
me_mesh.polygons.foreach_set('use_smooth', [True] * 160)
_uv = me_mesh.uv_layers.new(name='UVMap')
_uv.uv.foreach_set('vector', [0.01061, 0.3344, 0.04598, 0.3344, 0.05273, 0.4338, 0.01739, 0.4338, 0.01426, 0.2513, 0.04838, 0.2513, 0.04598, 0.3344, 0.01061, 0.3344, 0.00815, 0.1761, 0.04137, 0.1761, 0.04838, 0.2513, 0.01426, 0.2513, 0.002303, 0.09282, 0.0349, 0.09282, 0.04137, 0.1761, 0.00815, 0.1761, -0.001976, 0.01087, 0.03107, 0.01087, 0.0349, 0.09282, 0.002303, 0.09282, 0.04598, 0.3344, 0.08995, 0.3344, 0.09674, 0.4338, 0.05273, 0.4338, 0.04838, 0.2513, 0.09125, 0.2513, 0.08995, 0.3344, 0.04598, 0.3344, 0.04137, 0.1761, 0.0836, 0.1761, 0.09125, 0.2513, 0.04838, 0.2513, 0.0349, 0.09282, 0.07626, 0.09282, 0.0836, 0.1761, 0.04137, 0.1761, 0.03107, 0.01087, 0.07163, 0.01087, 0.07626, 0.09282, 0.0349, 0.09282, 0.08995, 0.3344, 0.134, 0.3344, 0.1406, 0.4338, 0.09674, 0.4338, 0.09125, 0.2513, 0.1348, 0.2513, 0.134, 0.3344, 0.08995, 0.3344, 0.0836, 0.1761, 0.1272, 0.1761, 0.1348, 0.2513, 0.09125, 0.2513, 0.07626, 0.09282, 0.1199, 0.09282, 0.1272, 0.1761, 0.0836, 0.1761, 0.07163, 0.01087, 0.1152, 0.01087, 0.1199, 0.09282, 0.07626, 0.09282, 0.134, 0.3344, 0.1788, 0.3344, 0.1849, 0.4338, 0.1406, 0.4338, 0.1348, 0.2513, 0.1793, 0.2513, 0.1788, 0.3344, 0.134, 0.3344, 0.1272, 0.1761, 0.1722, 0.1761, 0.1793, 0.2513, 0.1348, 0.2513, 0.1199, 0.09282, 0.1652, 0.09282, 0.1722, 0.1761, 0.1272, 0.1761, 0.1152, 0.01087, 0.1607, 0.01087, 0.1652, 0.09282, 0.1199, 0.09282, 0.1788, 0.3344, 0.2244, 0.3344, 0.23, 0.4338, 0.1849, 0.4338, 0.1793, 0.2513, 0.2248, 0.2513, 0.2244, 0.3344, 0.1788, 0.3344, 0.1722, 0.1761, 0.2183, 0.1761, 0.2248, 0.2513, 0.1793, 0.2513, 0.1652, 0.09282, 0.2119, 0.09282, 0.2183, 0.1761, 0.1722, 0.1761, 0.1607, 0.01087, 0.2078, 0.01087, 0.2119, 0.09282, 0.1652, 0.09282, 0.2244, 0.3344, 0.2709, 0.3344, 0.2758, 0.4338, 0.23, 0.4338, 0.2248, 0.2513, 0.2711, 0.2513, 0.2709, 0.3344, 0.2244, 0.3344, 0.2183, 0.1761, 0.2654, 0.1761, 0.2711, 0.2513, 0.2248, 0.2513, 0.2119, 0.09282, 0.2597, 0.09282, 0.2654, 0.1761, 0.2183, 0.1761, 0.2078, 0.01087, 0.256, 0.01087, 0.2597, 0.09282, 0.2119, 0.09282, 0.2709, 0.3344, 0.3181, 0.3344, 0.3223, 0.4338, 0.2758, 0.4338, 0.2711, 0.2513, 0.3183, 0.2513, 0.3181, 0.3344, 0.2709, 0.3344, 0.2654, 0.1761, 0.3134, 0.1761, 0.3183, 0.2513, 0.2711, 0.2513, 0.2597, 0.09282, 0.3084, 0.09282, 0.3134, 0.1761, 0.2654, 0.1761, 0.256, 0.01087, 0.3052, 0.01087, 0.3084, 0.09282, 0.2597, 0.09282, 0.3181, 0.3344, 0.3659, 0.3344, 0.3694, 0.4338, 0.3223, 0.4338, 0.3183, 0.2513, 0.3662, 0.2513, 0.3659, 0.3344, 0.3181, 0.3344, 0.3134, 0.1761, 0.3622, 0.1761, 0.3662, 0.2513, 0.3183, 0.2513, 0.3084, 0.09282, 0.3579, 0.09282, 0.3622, 0.1761, 0.3134, 0.1761, 0.3052, 0.01087, 0.3553, 0.01087, 0.3579, 0.09282, 0.3084, 0.09282, 0.3659, 0.3344, 0.4145, 0.3344, 0.4172, 0.4338, 0.3694, 0.4338, 0.3662, 0.2513, 0.4148, 0.2513, 0.4145, 0.3344, 0.3659, 0.3344, 0.3622, 0.1761, 0.4117, 0.1761, 0.4148, 0.2513, 0.3662, 0.2513, 0.3579, 0.09282, 0.4082, 0.09282, 0.4117, 0.1761, 0.3622, 0.1761, 0.3553, 0.01087, 0.4062, 0.01087, 0.4082, 0.09282, 0.3579, 0.09282, 0.4145, 0.3344, 0.4636, 0.3344, 0.4655, 0.4338, 0.4172, 0.4338, 0.4148, 0.2513, 0.464, 0.2513, 0.4636, 0.3344, 0.4145, 0.3344, 0.4117, 0.1761, 0.4618, 0.1761, 0.464, 0.2513, 0.4148, 0.2513, 0.4082, 0.09282, 0.4591, 0.09282, 0.4618, 0.1761, 0.4117, 0.1761, 0.4062, 0.01087, 0.4577, 0.01087, 0.4591, 0.09282, 0.4082, 0.09282, 0.4636, 0.3344, 0.5132, 0.3344, 0.5143, 0.4338, 0.4655, 0.4338, 0.464, 0.2513, 0.5137, 0.2513, 0.5132, 0.3344, 0.4636, 0.3344, 0.4618, 0.1761, 0.5125, 0.1761, 0.5137, 0.2513, 0.464, 0.2513, 0.4591, 0.09282, 0.5106, 0.09282, 0.5125, 0.1761, 0.4618, 0.1761, 0.4577, 0.01087, 0.5099, 0.01087, 0.5106, 0.09282, 0.4591, 0.09282, 0.5132, 0.3344, 0.5634, 0.3344, 0.5636, 0.4338, 0.5143, 0.4338, 0.5137, 0.2513, 0.564, 0.2513, 0.5634, 0.3344, 0.5132, 0.3344, 0.5125, 0.1761, 0.5637, 0.1761, 0.564, 0.2513, 0.5137, 0.2513, 0.5106, 0.09282, 0.5627, 0.09282, 0.5637, 0.1761, 0.5125, 0.1761, 0.5099, 0.01087, 0.5626, 0.01087, 0.5627, 0.09282, 0.5106, 0.09282, 0.5634, 0.3344, 0.6141, 0.3344, 0.6135, 0.4338, 0.5636, 0.4338, 0.564, 0.2513, 0.6148, 0.2513, 0.6141, 0.3344, 0.5634, 0.3344, 0.5637, 0.1761, 0.6155, 0.1761, 0.6148, 0.2513, 0.564, 0.2513, 0.5627, 0.09282, 0.6154, 0.09282, 0.6155, 0.1761, 0.5637, 0.1761, 0.5626, 0.01087, 0.6158, 0.01087, 0.6154, 0.09282, 0.5627, 0.09282, 0.6141, 0.3344, 0.6653, 0.3344, 0.6638, 0.4338, 0.6135, 0.4338, 0.6148, 0.2513, 0.6661, 0.2513, 0.6653, 0.3344, 0.6141, 0.3344, 0.6155, 0.1761, 0.6678, 0.1761, 0.6661, 0.2513, 0.6148, 0.2513, 0.6154, 0.09282, 0.6685, 0.09282, 0.6678, 0.1761, 0.6155, 0.1761, 0.6158, 0.01087, 0.6695, 0.01087, 0.6685, 0.09282, 0.6154, 0.09282, 0.6653, 0.3344, 0.7171, 0.3344, 0.7147, 0.4338, 0.6638, 0.4338, 0.6661, 0.2513, 0.7179, 0.2513, 0.7171, 0.3344, 0.6653, 0.3344, 0.6678, 0.1761, 0.7205, 0.1761, 0.7179, 0.2513, 0.6661, 0.2513, 0.6685, 0.09282, 0.722, 0.09282, 0.7205, 0.1761, 0.6678, 0.1761, 0.6695, 0.01087, 0.7236, 0.01087, 0.722, 0.09282, 0.6685, 0.09282, 0.7171, 0.3344, 0.7693, 0.3344, 0.7661, 0.4338, 0.7147, 0.4338, 0.7179, 0.2513, 0.7702, 0.2513, 0.7693, 0.3344, 0.7171, 0.3344, 0.7205, 0.1761, 0.7737, 0.1761, 0.7702, 0.2513, 0.7179, 0.2513, 0.722, 0.09282, 0.776, 0.09282, 0.7737, 0.1761, 0.7205, 0.1761, 0.7236, 0.01087, 0.7781, 0.01087, 0.776, 0.09282, 0.722, 0.09282, 0.7693, 0.3344, 0.822, 0.3344, 0.818, 0.4338, 0.7661, 0.4338, 0.7702, 0.2513, 0.8228, 0.2513, 0.822, 0.3344, 0.7693, 0.3344, 0.7737, 0.1761, 0.8273, 0.1761, 0.8228, 0.2513, 0.7702, 0.2513, 0.776, 0.09282, 0.8303, 0.09282, 0.8273, 0.1761, 0.7737, 0.1761, 0.7781, 0.01087, 0.8329, 0.01087, 0.8303, 0.09282, 0.776, 0.09282, 0.822, 0.3344, 0.8752, 0.3344, 0.8704, 0.4338, 0.818, 0.4338, 0.8228, 0.2513, 0.876, 0.2513, 0.8752, 0.3344, 0.822, 0.3344, 0.8273, 0.1761, 0.8812, 0.1761, 0.876, 0.2513, 0.8228, 0.2513, 0.8303, 0.09282, 0.8849, 0.09282, 0.8812, 0.1761, 0.8273, 0.1761, 0.8329, 0.01087, 0.8879, 0.01087, 0.8849, 0.09282, 0.8303, 0.09282, 0.8752, 0.3344, 0.9288, 0.3344, 0.9233, 0.4338, 0.8704, 0.4338, 0.876, 0.2513, 0.9294, 0.2513, 0.9288, 0.3344, 0.8752, 0.3344, 0.8812, 0.1761, 0.9354, 0.1761, 0.9294, 0.2513, 0.876, 0.2513, 0.8849, 0.09282, 0.9398, 0.09282, 0.9354, 0.1761, 0.8812, 0.1761, 0.8879, 0.01087, 0.9431, 0.01087, 0.9398, 0.09282, 0.8849, 0.09282, 0.9288, 0.3344, 0.9827, 0.3344, 0.9766, 0.4338, 0.9233, 0.4338, 0.9294, 0.2513, 0.9832, 0.2513, 0.9827, 0.3344, 0.9288, 0.3344, 0.9354, 0.1761, 0.9899, 0.1761, 0.9832, 0.2513, 0.9294, 0.2513, 0.9398, 0.09282, 0.9948, 0.09282, 0.9899, 0.1761, 0.9354, 0.1761, 0.9431, 0.01087, 0.9983, 0.01087, 0.9948, 0.09282, 0.9398, 0.09282, 0.4655, 0.4338, 0.5143, 0.4338, 0.5134, 0.6154, 0.4646, 0.6144, 0.01739, 0.4338, 0.05273, 0.4338, 0.05044, 0.6048, 0.01529, 0.6037, 0.136, 0.8491, 0.1811, 0.8441, 0.1797, 0.9952, 0.1344, 0.9952, 0.923, 0.7881, 0.9769, 0.7853, 0.9771, 0.9952, 0.9228, 0.9952, 0.23, 0.4338, 0.2758, 0.4338, 0.2746, 0.6102, 0.2286, 0.6091, 0.0914, 0.8542, 0.136, 0.8491, 0.1344, 0.9952, 0.0896, 0.9952, 0.6118, 0.8068, 0.6622, 0.8033, 0.6614, 0.9952, 0.6109, 0.9952, 0.09674, 0.4338, 0.1406, 0.4338, 0.1387, 0.607, 0.09456, 0.6059, 0.32, 0.8302, 0.3673, 0.8259, 0.3664, 0.9952, 0.319, 0.9952, 0.01207, 0.8651, 0.04702, 0.8596, 0.0452, 0.9952, 0.01047, 0.9952, 0.5125, 0.814, 0.5619, 0.8103, 0.561, 0.9952, 0.5116, 0.9952, 0.8169, 0.7938, 0.8697, 0.7909, 0.8692, 0.9952, 0.8163, 0.9952, 0.3694, 0.4338, 0.4172, 0.4338, 0.4163, 0.6133, 0.3685, 0.6123, 0.1406, 0.4338, 0.1849, 0.4338, 0.1833, 0.6081, 0.1387, 0.607, 0.3223, 0.4338, 0.3694, 0.4338, 0.3685, 0.6123, 0.3213, 0.6113, 0.8697, 0.7909, 0.923, 0.7881, 0.9228, 0.9952, 0.8692, 0.9952, 0.2268, 0.8393, 0.2731, 0.8347, 0.272, 0.9952, 0.2256, 0.9952, 0.4172, 0.4338, 0.4655, 0.4338, 0.4646, 0.6144, 0.4163, 0.6133, 0.05273, 0.4338, 0.09674, 0.4338, 0.09456, 0.6059, 0.05044, 0.6048, 0.1849, 0.4338, 0.23, 0.4338, 0.2286, 0.6091, 0.1833, 0.6081, 0.5636, 0.4338, 0.6135, 0.4338, 0.6126, 0.6174, 0.5628, 0.6164, 0.3673, 0.8259, 0.4152, 0.8218, 0.4144, 0.9952, 0.3664, 0.9952, 0.6135, 0.4338, 0.6638, 0.4338, 0.663, 0.6183, 0.6126, 0.6174, 0.5619, 0.8103, 0.6118, 0.8068, 0.6109, 0.9952, 0.561, 0.9952, 0.7132, 0.8001, 0.7648, 0.7969, 0.764, 0.9952, 0.7124, 0.9952, 0.9233, 0.4338, 0.9766, 0.4338, 0.9768, 0.624, 0.9232, 0.6231, 0.8704, 0.4338, 0.9233, 0.4338, 0.9232, 0.6231, 0.87, 0.6222, 0.04702, 0.8596, 0.0914, 0.8542, 0.0896, 0.9952, 0.0452, 0.9952, 0.2758, 0.4338, 0.3223, 0.4338, 0.3213, 0.6113, 0.2746, 0.6102, 0.818, 0.4338, 0.8704, 0.4338, 0.87, 0.6222, 0.8175, 0.6212, 0.4636, 0.8178, 0.5125, 0.814, 0.5116, 0.9952, 0.4628, 0.9952, 0.2731, 0.8347, 0.32, 0.8302, 0.319, 0.9952, 0.272, 0.9952, 0.7661, 0.4338, 0.818, 0.4338, 0.8175, 0.6212, 0.7654, 0.6203, 0.6638, 0.4338, 0.7147, 0.4338, 0.714, 0.6193, 0.663, 0.6183, 0.1811, 0.8441, 0.2268, 0.8393, 0.2256, 0.9952, 0.1797, 0.9952, 0.5143, 0.4338, 0.5636, 0.4338, 0.5628, 0.6164, 0.5134, 0.6154, 0.7648, 0.7969, 0.8169, 0.7938, 0.8163, 0.9952, 0.764, 0.9952, 0.4152, 0.8218, 0.4636, 0.8178, 0.4628, 0.9952, 0.4144, 0.9952, 0.6622, 0.8033, 0.7132, 0.8001, 0.7124, 0.9952, 0.6614, 0.9952, 0.4636, 0.8178, 0.4152, 0.8218, 0.4163, 0.6133, 0.4646, 0.6144, 0.4152, 0.8218, 0.3673, 0.8259, 0.3685, 0.6123, 0.4163, 0.6133, 0.3673, 0.8259, 0.32, 0.8302, 0.3213, 0.6113, 0.3685, 0.6123, 0.1811, 0.8441, 0.136, 0.8491, 0.1387, 0.607, 0.1833, 0.6081, 0.0914, 0.8542, 0.04702, 0.8596, 0.05044, 0.6048, 0.09456, 0.6059, 0.6118, 0.8068, 0.5619, 0.8103, 0.5628, 0.6164, 0.6126, 0.6174, 0.136, 0.8491, 0.0914, 0.8542, 0.09456, 0.6059, 0.1387, 0.607, 0.6622, 0.8033, 0.6118, 0.8068, 0.6126, 0.6174, 0.663, 0.6183, 0.9769, 0.7853, 0.923, 0.7881, 0.9232, 0.6231, 0.9768, 0.624, 0.923, 0.7881, 0.8697, 0.7909, 0.87, 0.6222, 0.9232, 0.6231, 0.04702, 0.8596, 0.01207, 0.8651, 0.01529, 0.6037, 0.05044, 0.6048, 0.32, 0.8302, 0.2731, 0.8347, 0.2746, 0.6102, 0.3213, 0.6113, 0.8697, 0.7909, 0.8169, 0.7938, 0.8175, 0.6212, 0.87, 0.6222, 0.2268, 0.8393, 0.1811, 0.8441, 0.1833, 0.6081, 0.2286, 0.6091, 0.8169, 0.7938, 0.7648, 0.7969, 0.7654, 0.6203, 0.8175, 0.6212, 0.2731, 0.8347, 0.2268, 0.8393, 0.2286, 0.6091, 0.2746, 0.6102, 0.5619, 0.8103, 0.5125, 0.814, 0.5134, 0.6154, 0.5628, 0.6164, 0.7132, 0.8001, 0.6622, 0.8033, 0.663, 0.6183, 0.714, 0.6193, 0.5125, 0.814, 0.4636, 0.8178, 0.4646, 0.6144, 0.5134, 0.6154, 0.7648, 0.7969, 0.7132, 0.8001, 0.714, 0.6193, 0.7654, 0.6203, 0.7147, 0.4338, 0.7661, 0.4338, 0.7654, 0.6203, 0.714, 0.6193])
me_mesh.use_remesh_preserve_volume = False
me_mesh.use_remesh_preserve_attributes = False
me_mesh.use_mirror_vertex_groups = False
me_mesh.update()

# ---- objects
ob_spiralf = bpy.data.objects.new('SpiralF', me_mesh_001)
ob_spiral = bpy.data.objects.new('Spiral', me_mesh)

# ---- transforms, parenting, visibility, modifiers, constraints
ob_spiralf.location = (0.0, 5.0, 3.0)
ob_spiralf.lineart.crease_threshold = 0.0
ob_spiral.location = (0.0, -5.0, 3.0)
ob_spiral.lineart.crease_threshold = 0.0

# ---- collection membership
col_collection_1.objects.link(ob_spiralf)
col_collection_1.objects.link(ob_spiral)

# ---- scene / render settings (as saved in the file)
scene.frame_start = 1; scene.frame_end = 250; scene.frame_set(1)
scene.render.engine = 'BLENDER_EEVEE_NEXT'
scene.render.resolution_percentage = 50
scene.render.dither_intensity = 0.0
scene.cycles.use_denoising = False
scene.cycles.samples = 10
scene.cycles.sampling_pattern = 'TABULATED_SOBOL'
scene.cycles.light_sampling_threshold = 0.0
scene.cycles.use_adaptive_sampling = False
scene.cycles.use_light_tree = False
scene.cycles.blur_glossy = 0.0
scene.cycles.pixel_filter_type = 'GAUSSIAN'
scene.cycles.sample_clamp_indirect = 0.0
scene.view_settings.view_transform = 'Standard'
bpy.context.view_layer.update()

# ---- added for rendering (the .blend has no active camera and no usable light): camera, sun
cam_auto = bpy.data.cameras.new('AutoCamera')
cam_auto.lens = 50.0
cam_auto.sensor_width = 36.0
cam_auto.clip_end = 1000.0
ob_auto_camera = bpy.data.objects.new('AutoCamera', cam_auto)
scene.collection.objects.link(ob_auto_camera)
ob_auto_camera.location = (15.1239, -18.8205, 15.1484)
ob_auto_camera.rotation_euler = (1.09748, -7.21219e-08, 0.694738)
scene.camera = ob_auto_camera
light_auto_sun = bpy.data.lights.new('AutoSun', 'SUN')
light_auto_sun.energy = 3.0
light_auto_sun.angle = 0.0523599
ob_auto_sun = bpy.data.objects.new('AutoSun', light_auto_sun)
scene.collection.objects.link(ob_auto_sun)
ob_auto_sun.rotation_euler = (0.872665, 0.174533, 0.523599)
bpy.context.view_layer.update()
